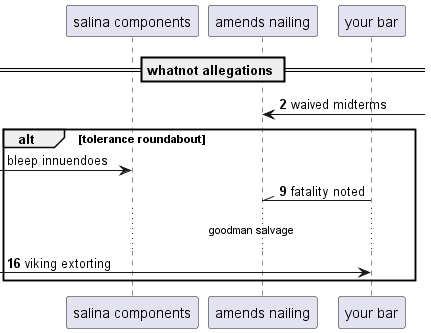

The diagram above was rendered by PlantUML. Its source (embedded in the PNG):
@startuml
participant "salina components" as 0
participant "amends nailing" as 1
participant "your bar" as 2
== whatnot allegations ==
autonumber 2 7
1 <-] : waived midterms
autonumber stop
alt tolerance roundabout
 [-> 0: bleep innuendoes
autonumber resume
2 -\\ 1: fatality noted
...goodman salvage...
 [-> 2: viking extorting
autonumber stop
end
@enduml